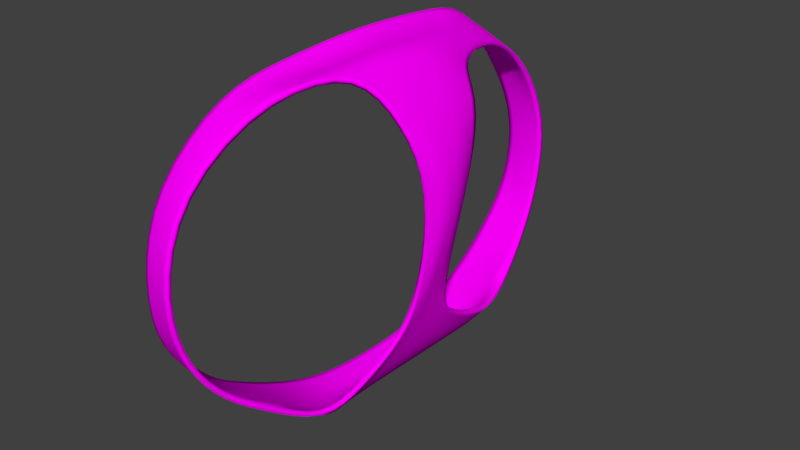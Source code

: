 # Source: Supertubular_Underwear.blend  (saved by Blender 2.79.0; exported with 4.5.12 LTS)
import bpy
from mathutils import Matrix  # noqa: F401  (used for matrix-valued properties, if any)

bpy.ops.wm.read_factory_settings(use_empty=True)
scene = bpy.context.scene
scene.name = 'Scene'

# ---- collections
col_collection_1 = bpy.data.collections.new('Collection 1'); scene.collection.children.link(col_collection_1)

# ---- images (referenced by path relative to the original .blend; pixels are not part of the script)
import os
ASSET_DIR = os.environ.get("B2B_ASSET_DIR", "")  # directory of the original .blend (textures are referenced by path, not embedded)
HERE = os.path.dirname(os.path.abspath(__file__))  # packed textures are extracted next to this script under _unpacked/

def load_image(name, relpath, width, height, colorspace="sRGB"):
    """Load a texture the original file referenced (path relative to the .blend, or extracted next to this script)."""
    p = next((c for c in (os.path.join(HERE, relpath), os.path.join(ASSET_DIR, relpath)) if relpath and os.path.exists(c)), "")
    if p:
        img = bpy.data.images.load(p, check_existing=True)
        img.name = name
    else:  # same state as the original file: an image datablock whose file is absent (Cycles renders it pink)
        img = bpy.data.images.new(name, width, height)
        img.source = "FILE"
        img.filepath = "//" + (relpath or name)
    img.colorspace_settings.name = colorspace
    return img
img_underwear_png = load_image('underwear.png', 'underwear.png', 1024, 1024, 'sRGB')

# ---- materials (node trees are filled in below, after node groups)
mat_underwear = bpy.data.materials.new('Underwear')
mat_underwear.alpha_threshold = 0.0
mat_underwear.use_transparent_shadow = False
mat_underwear.roughness = 0.5

# ---- material node trees
mat_underwear.use_nodes = True; mat_underwear.node_tree.nodes.clear()
_N = mat_underwear.node_tree.nodes; _L = mat_underwear.node_tree.links
n0 = _N.new('ShaderNodeBsdfDiffuse'); n0.name = 'Diffuse BSDF'; n0.location = (10, 300)
n1 = _N.new('ShaderNodeTexImage'); n1.name = 'Image Texture'; n1.location = (-190, 355)
n1.width = 140
n1.image = img_underwear_png
n2 = _N.new('ShaderNodeOutputMaterial'); n2.name = 'Material Output'; n2.location = (498, 299)
n3 = _N.new('ShaderNodeMixShader'); n3.name = 'Mix Shader'; n3.location = (240, 314)
n4 = _N.new('ShaderNodeBsdfTransparent'); n4.name = 'Transparent BSDF'; n4.location = (8, 124)
n5 = _N.new('ShaderNodeMapping'); n5.name = 'Mapping'; n5.location = (-490, 384)
n5.inputs[3].default_value = (40.0, 40.0, 40.0)
n6 = _N.new('ShaderNodeTexCoord'); n6.name = 'Texture Coordinate'; n6.location = (-690, 367)
_L.new(n0.outputs[0], n3.inputs[2])
_L.new(n1.outputs[0], n0.inputs[0])
_L.new(n5.outputs[0], n1.inputs[0])
_L.new(n3.outputs[0], n2.inputs[0])
_L.new(n4.outputs[0], n3.inputs[1])
_L.new(n1.outputs[1], n3.inputs[0])
_L.new(n6.outputs[2], n5.inputs[0])
n2.is_active_output = True

# ---- world
world_world = bpy.data.worlds.new('World'); scene.world = world_world
world_world.color = (0.05088, 0.05088, 0.05088)
world_world.use_sun_shadow = False
world_world.sun_shadow_jitter_overblur = 0.0
world_world.cycles.sampling_method = 'MANUAL'

# ---- meshes
me_cube_018 = bpy.data.meshes.new('Cube.018')
me_cube_018.from_pydata([(-0.03535, 0.1569, -0.2241), (-0.03046, 0.1423, 0.05342), (0.03419, 0.1145, -0.2209), (0.02815, 0.0619, 0.03541), (0.0199, 0.1659, -0.2076), (0.004982, 0.1425, 0.0307), (0.06574, 0.03429, -0.03678), (-0.03843, 0.1964, -0.0003927), (1.101e-06, 0.202, -0.006107), (0.05529, 0.05375, 0.014), (-0.02625, 0.08213, 0.06091), (0.02701, 0.07988, -0.2264), (-0.02916, 0.07725, -0.245), (0.02963, 0.04564, 0.05011), (0.002054, 0.0796, 0.05325), (1.279e-06, 0.07725, -0.258), (0.08114, 0.009029, -0.04153), (0.0556, 0.02679, 0.01962), (-0.02606, 0.2271, -0.1263), (0.01179, 0.2188, -0.132), (-0.02534, 0.2252, -0.06347), (0.0125, 0.2252, -0.06919), (0.05465, 0.01561, -0.1322), (0.05566, 0.008217, -0.1351), (0.04369, 0.02692, -0.1821), (0.04241, 0.01244, -0.1822), (-0.03006, 0.2043, -0.1752), (0.01231, 0.2053, -0.1673), (0.03973, 0.07433, -0.2064), (-0.007342, 0.1593, -0.219), (-0.01274, 0.1424, 0.04206), (-0.01459, 0.202, -0.003249), (-0.01394, 0.08086, 0.05386), (-0.01458, 0.07725, -0.2515), (-0.002809, 0.2195, -0.1292), (-0.002097, 0.2252, -0.06633), (-0.00782, 0.2065, -0.1704), (-0.03535, -0.1571, -0.1939), (-0.02727, -0.1423, 0.05342), (0.03419, -0.1145, -0.2209), (0.02435, -0.05446, 0.05742), (0.0199, -0.1659, -0.1859), (0.006632, -0.1254, 0.05775), (0.06574, -0.02249, -0.03678), (-0.031, -0.2066, -0.0003945), (-0.001246, -0.2123, 0.004835), (-0.02916, 9.537e-07, -0.2462), (-0.02417, 1.192e-07, 0.06719), (0.02917, 0.0, -0.2252), (0.02639, 0.001434, 0.0607), (-0.001462, -0.003561, 0.05878), (1.279e-06, 9.537e-07, -0.2519), (0.0818, 0.0, -0.04173), (0.05587, -0.03988, 0.01714), (0.05553, 0.0, 0.0198), (-0.02521, -0.08213, 0.06078), (0.02701, -0.07988, -0.2264), (-0.02916, -0.07725, -0.2365), (0.02296, -0.03734, 0.06173), (0.002054, -0.0796, 0.05266), (2.36e-06, -0.07725, -0.2495), (0.08114, -0.008932, -0.04153), (0.05561, -0.02562, 0.0197), (-0.02916, -0.2188, -0.1263), (2.039e-06, -0.2188, -0.132), (-0.02845, -0.2254, -0.06347), (0.0007149, -0.234, -0.06919), (0.05465, -0.01561, -0.1322), (0.05566, 0.0, -0.133), (0.05566, -0.008217, -0.1351), (0.04369, -0.02692, -0.1821), (0.04241, 0.0, -0.1791), (0.04241, -0.01244, -0.1822), (-0.0336, -0.1749, -0.1774), (0.008763, -0.1911, -0.1695), (0.03973, -0.07433, -0.2064), (-0.007339, -0.1596, -0.1888), (-0.01274, -0.1424, 0.05326), (-0.01497, -0.2106, 0.001946), (-0.01458, 9.537e-07, -0.249), (-0.01374, -9.418e-06, 0.06152), (-0.01391, -0.08086, 0.05227), (-0.01458, -0.07725, -0.243), (-0.01458, -0.2188, -0.1292), (-0.01387, -0.2306, -0.06633), (-0.01124, -0.1813, -0.1733)], [], [(31, 30, 5, 8), (35, 31, 8, 21), (23, 16, 52, 68), (33, 15, 51, 79), (32, 10, 47, 80), (15, 11, 48, 51), (17, 13, 49, 54), (13, 14, 50, 49), (16, 17, 54, 52), (6, 9, 17, 16), (3, 5, 14, 13), (9, 3, 13, 17), (2, 11, 15), (30, 1, 10, 32), (29, 4, 15, 33), (22, 6, 16, 23), (36, 34, 19, 27), (34, 35, 21, 19), (24, 22, 23, 25), (25, 23, 68, 71), (11, 25, 71, 48), (2, 28, 11), (29, 36, 27, 4), (4, 2, 15), (11, 28, 24, 25), (0, 26, 36, 29), (18, 20, 35, 34), (26, 18, 34, 36), (0, 29, 33, 12), (5, 30, 32, 14), (14, 32, 80, 50), (12, 33, 79, 46), (20, 7, 31, 35), (7, 1, 30, 31), (78, 45, 42, 77), (84, 66, 45, 78), (69, 68, 52, 61), (82, 79, 51, 60), (81, 80, 47, 55), (60, 51, 48, 56), (62, 54, 49, 58), (58, 49, 50, 59), (61, 52, 54, 62), (43, 61, 62, 53), (40, 58, 59, 42), (53, 62, 58, 40), (39, 60, 56), (77, 81, 55, 38), (76, 82, 60, 41), (67, 69, 61, 43), (85, 74, 64, 83), (83, 64, 66, 84), (70, 72, 69, 67), (72, 71, 68, 69), (56, 48, 71, 72), (39, 56, 75), (76, 41, 74, 85), (41, 60, 39), (56, 72, 70, 75), (37, 76, 85, 73), (63, 83, 84, 65), (73, 85, 83, 63), (37, 57, 82, 76), (42, 59, 81, 77), (59, 50, 80, 81), (57, 46, 79, 82), (65, 84, 78, 44), (44, 78, 77, 38)])
me_cube_018.polygons.foreach_set('use_smooth', [True] * 68)
_uv = me_cube_018.uv_layers.new(name='UVMap')
_uv.uv.foreach_set('vector', [0.8778, 0.7898, 0.7463, 0.8232, 0.7405, 0.7587, 0.8669, 0.74, 0.9807, 0.7561, 0.8778, 0.7898, 0.8669, 0.74, 0.9701, 0.7061, 0.4957, 0.3588, 0.5, 0.4835, 0.4895, 0.4836, 0.4846, 0.3616, 0.5734, 0.07626, 0.5742, 0.1176, 0.4747, 0.1237, 0.472, 0.08164, 0.6346, 0.8545, 0.6407, 0.897, 0.5091, 0.9018, 0.5072, 0.8656, 0.5742, 0.1176, 0.5854, 0.2021, 0.4786, 0.2139, 0.4747, 0.1237, 0.5369, 0.5873, 0.5742, 0.6889, 0.5023, 0.711, 0.4938, 0.5906, 0.5742, 0.6889, 0.6305, 0.7955, 0.4994, 0.8196, 0.5023, 0.711, 0.5, 0.4835, 0.5369, 0.5873, 0.4938, 0.5906, 0.4895, 0.4836, 0.5501, 0.4922, 0.5801, 0.5804, 0.5369, 0.5873, 0.5, 0.4835, 0.6088, 0.6785, 0.7405, 0.7587, 0.6305, 0.7955, 0.5742, 0.6889, 0.5801, 0.5804, 0.6088, 0.6785, 0.5742, 0.6889, 0.5369, 0.5873, 0.6349, 0.2187, 0.5854, 0.2021, 0.5742, 0.1176, 0.7463, 0.8232, 0.7513, 0.8877, 0.6407, 0.897, 0.6346, 0.8545, 0.6914, 0.0922, 0.708, 0.1739, 0.5742, 0.1176, 0.5734, 0.07626, 0.5069, 0.3603, 0.5501, 0.4922, 0.5, 0.4835, 0.4957, 0.3588, 0.7712, 0.07986, 0.8396, 0.06944, 0.8368, 0.113, 0.7848, 0.1411, 0.8396, 0.06944, 0.9268, 0.06941, 0.924, 0.113, 0.8368, 0.113, 0.5189, 0.2845, 0.5069, 0.3603, 0.4957, 0.3588, 0.4987, 0.2831, 0.4987, 0.2831, 0.4957, 0.3588, 0.4846, 0.3616, 0.4816, 0.2874, 0.5854, 0.2021, 0.4987, 0.2831, 0.4816, 0.2874, 0.4786, 0.2139, 0.6349, 0.2187, 0.5825, 0.2486, 0.5854, 0.2021, 0.6914, 0.0922, 0.7712, 0.07986, 0.7848, 0.1411, 0.708, 0.1739, 0.708, 0.1739, 0.6349, 0.2187, 0.5742, 0.1176, 0.5854, 0.2021, 0.5825, 0.2486, 0.5189, 0.2845, 0.4987, 0.2831, 0.6825, 0.0099, 0.7621, 0.01384, 0.7712, 0.07986, 0.6914, 0.0922, 0.8418, 9.525e-05, 0.929, 9.525e-05, 0.9268, 0.06941, 0.8396, 0.06944, 0.7621, 0.01384, 0.8418, 9.525e-05, 0.8396, 0.06944, 0.7712, 0.07986, 0.6825, 0.0099, 0.6914, 0.0922, 0.5734, 0.07626, 0.5722, 0.03364, 0.7405, 0.7587, 0.7463, 0.8232, 0.6346, 0.8545, 0.6305, 0.7955, 0.6305, 0.7955, 0.6346, 0.8545, 0.5072, 0.8656, 0.4994, 0.8196, 0.5722, 0.03364, 0.5734, 0.07626, 0.472, 0.08164, 0.4692, 0.03977, 0.9999, 0.8354, 0.8935, 0.8718, 0.8778, 0.7898, 0.9807, 0.7561, 0.8935, 0.8718, 0.7513, 0.8877, 0.7463, 0.8232, 0.8778, 0.7898, 0.1187, 0.8505, 0.1237, 0.8029, 0.301, 0.79, 0.2695, 0.8554, 0.004686, 0.8437, 9.525e-05, 0.7928, 0.1237, 0.8029, 0.1187, 0.8505, 0.4733, 0.3597, 0.4846, 0.3616, 0.4895, 0.4836, 0.4789, 0.4843, 0.3704, 0.08847, 0.472, 0.08164, 0.4747, 0.1237, 0.3754, 0.1295, 0.3765, 0.8666, 0.5072, 0.8656, 0.5091, 0.9018, 0.3764, 0.9075, 0.3754, 0.1295, 0.4747, 0.1237, 0.4786, 0.2139, 0.3714, 0.211, 0.4504, 0.5914, 0.4938, 0.5906, 0.5023, 0.711, 0.4405, 0.7251, 0.4405, 0.7251, 0.5023, 0.711, 0.4994, 0.8196, 0.376, 0.8068, 0.4789, 0.4843, 0.4895, 0.4836, 0.4938, 0.5906, 0.4504, 0.5914, 0.4297, 0.4969, 0.4789, 0.4843, 0.4504, 0.5914, 0.4169, 0.5903, 0.4124, 0.719, 0.4405, 0.7251, 0.376, 0.8068, 0.301, 0.79, 0.4169, 0.5903, 0.4504, 0.5914, 0.4405, 0.7251, 0.4124, 0.719, 0.324, 0.2318, 0.3754, 0.1295, 0.3714, 0.211, 0.2695, 0.8554, 0.3765, 0.8666, 0.3764, 0.9075, 0.266, 0.9055, 0.2408, 0.1148, 0.3704, 0.08847, 0.3754, 0.1295, 0.2361, 0.1957, 0.4623, 0.3621, 0.4733, 0.3597, 0.4789, 0.4843, 0.4297, 0.4969, 0.204, 0.1053, 0.1932, 0.165, 0.1292, 0.1409, 0.1249, 0.09816, 0.1249, 0.09816, 0.1292, 0.1409, 0.04156, 0.1443, 0.03808, 0.1013, 0.4443, 0.2875, 0.4643, 0.2845, 0.4733, 0.3597, 0.4623, 0.3621, 0.4643, 0.2845, 0.4816, 0.2874, 0.4846, 0.3616, 0.4733, 0.3597, 0.3714, 0.211, 0.4786, 0.2139, 0.4816, 0.2874, 0.4643, 0.2845, 0.324, 0.2318, 0.3714, 0.211, 0.3782, 0.2569, 0.2408, 0.1148, 0.2361, 0.1957, 0.1932, 0.165, 0.204, 0.1053, 0.2361, 0.1957, 0.3754, 0.1295, 0.324, 0.2318, 0.3714, 0.211, 0.4643, 0.2845, 0.4443, 0.2875, 0.3782, 0.2569, 0.244, 0.03278, 0.2408, 0.1148, 0.204, 0.1053, 0.2114, 0.03938, 0.1205, 0.0555, 0.1249, 0.09816, 0.03808, 0.1013, 0.03476, 0.05795, 0.2114, 0.03938, 0.204, 0.1053, 0.1249, 0.09816, 0.1205, 0.0555, 0.244, 0.03278, 0.3658, 0.04633, 0.3704, 0.08847, 0.2408, 0.1148, 0.301, 0.79, 0.376, 0.8068, 0.3765, 0.8666, 0.2695, 0.8554, 0.376, 0.8068, 0.4994, 0.8196, 0.5072, 0.8656, 0.3765, 0.8666, 0.3658, 0.04633, 0.4692, 0.03977, 0.472, 0.08164, 0.3704, 0.08847, 0.01017, 0.8949, 0.004686, 0.8437, 0.1187, 0.8505, 0.1156, 0.9063, 0.1156, 0.9063, 0.1187, 0.8505, 0.2695, 0.8554, 0.266, 0.9055])
me_cube_018.materials.append(mat_underwear)
me_cube_018.use_remesh_preserve_volume = False
me_cube_018.use_remesh_preserve_attributes = False
me_cube_018.use_mirror_vertex_groups = False
me_cube_018.update()

# ---- objects
ob_underwear2 = bpy.data.objects.new('Underwear2', me_cube_018)

# ---- transforms, parenting, visibility, modifiers, constraints
ob_underwear2.location = (-0.1941, -1.05, 0.9585)
ob_underwear2.lineart.crease_threshold = 0.0
_m = ob_underwear2.modifiers.new('Subsurf', 'SUBSURF')
_m.uv_smooth = 'PRESERVE_CORNERS'
_m.quality = 2
_m.show_only_control_edges = False
_m = ob_underwear2.modifiers.new('Solidify', 'SOLIDIFY')
_m.thickness = 0.0041
_m.nonmanifold_thickness_mode = 'FIXED'
_m.nonmanifold_merge_threshold = 0.0003

# ---- collection membership
col_collection_1.objects.link(ob_underwear2)

# ---- scene / render settings (as saved in the file)
scene.frame_start = 1; scene.frame_end = 250; scene.frame_set(1)
scene.render.engine = 'BLENDER_EEVEE_NEXT'
scene.render.resolution_percentage = 50
scene.render.dither_intensity = 0.0
scene.cycles.use_denoising = False
scene.cycles.samples = 128
scene.cycles.sampling_pattern = 'TABULATED_SOBOL'
scene.cycles.use_adaptive_sampling = False
scene.cycles.use_light_tree = False
scene.cycles.blur_glossy = 0.0
scene.cycles.sample_clamp_indirect = 0.0
scene.view_settings.view_transform = 'Standard'
bpy.context.view_layer.update()

# ---- added for rendering (the .blend has no active camera and no usable light): camera, sun
cam_auto = bpy.data.cameras.new('AutoCamera')
cam_auto.lens = 50.0
cam_auto.sensor_width = 36.0
cam_auto.clip_end = 1000.0
ob_auto_camera = bpy.data.objects.new('AutoCamera', cam_auto)
scene.collection.objects.link(ob_auto_camera)
ob_auto_camera.location = (0.345534, -1.67609, 1.28212)
ob_auto_camera.rotation_euler = (1.09748, -7.21219e-08, 0.694738)
scene.camera = ob_auto_camera
light_auto_sun = bpy.data.lights.new('AutoSun', 'SUN')
light_auto_sun.energy = 3.0
light_auto_sun.angle = 0.0523599
ob_auto_sun = bpy.data.objects.new('AutoSun', light_auto_sun)
scene.collection.objects.link(ob_auto_sun)
ob_auto_sun.rotation_euler = (0.872665, 0.174533, 0.523599)
bpy.context.view_layer.update()
